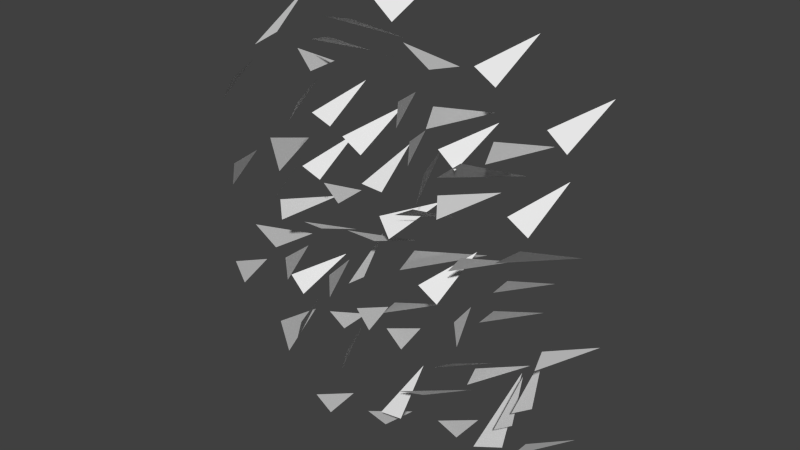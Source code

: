 # Source: 1.blend  (saved by Blender 2.71.0; exported with 4.5.12 LTS)
import bpy
from mathutils import Matrix  # noqa: F401  (used for matrix-valued properties, if any)

bpy.ops.wm.read_factory_settings(use_empty=True)
scene = bpy.context.scene
scene.name = 'Scene'

# ---- collections
col_collection_1 = bpy.data.collections.new('Collection 1'); scene.collection.children.link(col_collection_1)

# ---- world
world_world = bpy.data.worlds.new('World'); scene.world = world_world
world_world.color = (0.05088, 0.05088, 0.05088)
world_world.use_sun_shadow = False
world_world.sun_shadow_jitter_overblur = 0.0
world_world.cycles.sampling_method = 'MANUAL'
world_world.cycles.sample_map_resolution = 256

# ---- meshes
me_plane = bpy.data.meshes.new('Plane')
me_plane.from_pydata([(0.1108, -0.01912, 0.3134), (0.1108, -0.01912, 0.1554), (-0.06541, 0.3574, 0.2344), (0.01396, -0.0157, 0.01647), (0.1443, -0.02362, -0.07252), (-0.002014, 0.3585, -0.1805), (-0.6238, -0.0157, 0.02053), (-0.5715, -0.02362, -0.1284), (-0.7533, 0.3585, -0.1287), (-0.5494, -0.0157, 0.7806), (-0.6967, -0.02362, 0.724), (-0.7024, 0.3585, 0.9057), (0.4285, -0.0157, 0.7806), (0.2812, -0.02362, 0.724), (0.2756, 0.3585, 0.9057), (0.9404, -0.0157, 0.7009), (0.8584, -0.02362, 0.8357), (1.036, 0.3585, 0.8738), (1.037, -0.0157, -0.001829), (0.9582, -0.02362, -0.1384), (0.8396, 0.3585, -0.0005986), (0.5103, -0.0157, -0.1786), (0.61, -0.02362, -0.3009), (0.4391, 0.3585, -0.3629), (0.2233, -0.0157, -0.4762), (0.323, -0.02362, -0.5986), (0.1521, 0.3585, -0.6605), (0.1437, -0.01371, 0.07803), (0.2383, -0.01371, 0.1306), (0.2497, 0.2441, -0.001104), (0.3536, -0.01137, 0.1189), (0.3635, -0.01679, 0.2265), (0.4768, 0.2448, 0.1749), (0.5635, -0.01137, -0.264), (0.6352, -0.01679, -0.1831), (0.6959, 0.2448, -0.2918), (0.08398, -0.01137, -0.4725), (0.1669, -0.0168, -0.5418), (0.06006, 0.2448, -0.6057), (-0.2416, -0.01137, 0.1126), (-0.1586, -0.01679, 0.04332), (-0.2655, 0.2448, -0.02056), (-0.3643, -0.01137, 0.4454), (-0.4176, -0.01679, 0.3514), (-0.4995, 0.2448, 0.4451), (0.02397, -0.01137, 0.7372), (0.132, -0.01679, 0.7354), (0.08901, 0.2448, 0.6186), (0.3051, -0.01137, 0.4808), (0.3451, -0.01679, 0.5812), (0.4391, 0.2448, 0.4995), (0.5787, -0.01137, 0.4082), (0.6187, -0.01679, 0.5085), (0.7127, 0.2448, 0.4269), (-0.09014, -0.02322, 0.2174), (-0.1579, -0.02322, 0.3101), (-0.02068, 0.2503, 0.3393), (-0.1606, -0.02074, 0.433), (-0.2752, -0.02649, 0.4294), (-0.2357, 0.2511, 0.5554), (0.215, -0.02074, 0.704), (0.1206, -0.02649, 0.7689), (0.227, 0.2511, 0.847), (0.4973, -0.02074, 0.2265), (0.5594, -0.02649, 0.3228), (0.6406, 0.2511, 0.2187), (-0.07614, -0.02074, -0.1927), (-0.01406, -0.02649, -0.0964), (0.06716, 0.2511, -0.2005), (-0.4105, -0.02074, -0.3654), (-0.3046, -0.02649, -0.4093), (-0.3925, 0.2511, -0.5078), (-0.7685, -0.02074, 0.00514), (-0.7807, -0.02649, 0.1191), (-0.6521, 0.2511, 0.08911), (-0.5353, -0.02074, 0.3346), (-0.6462, -0.02649, 0.3637), (-0.5725, 0.2511, 0.4732), (-0.4946, -0.02074, 0.6322), (-0.6055, -0.02649, 0.6612), (-0.5318, 0.2511, 0.7708), (0.2762, -0.02321, 0.03789), (0.3343, -0.02321, -0.06107), (0.1948, 0.2503, -0.07638), (0.3247, -0.02074, -0.1837), (0.439, -0.02649, -0.1916), (0.3871, 0.2511, -0.313), (-0.07629, -0.02074, -0.4156), (0.0112, -0.02649, -0.4897), (-0.1026, 0.2511, -0.5567), (-0.3092, -0.02074, 0.08784), (-0.3806, -0.02649, -0.001787), (-0.451, 0.2511, 0.11), (0.3034, -0.02074, 0.4474), (0.232, -0.02649, 0.3578), (0.1616, 0.2511, 0.4695), (0.6534, -0.02073, 0.5857), (0.5525, -0.02649, 0.6399), (0.6498, 0.2511, 0.7291), (0.9724, -0.02073, 0.181), (0.9731, -0.02649, 0.06641), (0.8482, 0.2511, 0.1091), (0.7073, -0.02074, -0.1234), (0.8147, -0.02649, -0.1634), (0.7305, 0.2511, -0.2651), (0.637, -0.02074, -0.4154), (0.7444, -0.02649, -0.4554), (0.6601, 0.2511, -0.557), (-0.058, -0.0157, 0.9155), (-0.1317, -0.02362, 0.7759), (-0.2555, 0.3585, 0.909), (-0.3341, -0.01137, 0.6166), (-0.2515, -0.01679, 0.6863), (-0.2071, 0.2448, 0.57), (-0.273, -0.02074, 0.2661), (-0.3569, -0.02649, 0.1879), (-0.41, 0.2511, 0.3088), (-0.1684, -0.02074, 0.7173), (-0.2822, -0.02649, 0.704), (-0.2535, 0.2511, 0.8329), (0.06704, -0.02074, 0.5822), (0.0722, -0.02649, 0.4677), (-0.0543, 0.2511, 0.5056), (-0.654, -0.0157, -0.557), (-0.7169, -0.02362, -0.4123), (-0.5356, 0.3585, -0.3988), (-0.5208, -0.01137, -0.5983), (-0.5819, -0.0168, -0.5092), (-0.4618, 0.2448, -0.4765), (-0.3818, -0.02074, -0.6963), (-0.4461, -0.02649, -0.6014), (-0.3185, 0.2511, -0.5675), (0.5132, -0.0157, -0.1142), (0.3597, -0.02362, -0.07752), (0.4579, 0.3585, 0.07549), (0.6262, -0.01137, -0.03257), (0.5182, -0.01679, -0.02787), (0.5643, 0.2448, 0.08775), (0.788, -0.02074, 0.01956), (0.6736, -0.02649, 0.02527), (0.7232, 0.2511, 0.1476), (1.063, -0.0157, 0.4229), (1.082, -0.02362, 0.2662), (0.9042, 0.3585, 0.3058), (0.9479, -0.01137, 0.501), (0.9806, -0.01679, 0.398), (0.8561, 0.2448, 0.4016), (0.8956, -0.02073, 0.5752), (0.8116, -0.02649, 0.4973), (0.7588, 0.2511, 0.6184), (-0.6751, -0.02074, -0.2118), (-0.7105, -0.02649, -0.3208), (-0.8156, 0.2511, -0.2409), (-0.4013, -0.02074, -0.1832), (-0.3365, -0.02649, -0.2778), (-0.4639, 0.2511, -0.3124), (-0.1268, -0.02074, -0.2868), (-0.2394, -0.02649, -0.3086), (-0.2204, 0.2511, -0.1779), (0.1053, -0.02074, -0.247), (0.1962, -0.02649, -0.3167), (0.08588, 0.2511, -0.3892), (0.9575, -0.02074, -0.4493), (1.02, -0.02649, -0.3533), (1.101, 0.2511, -0.4578), (0.3894, -0.02074, -0.6287), (0.452, -0.02649, -0.5327), (0.5327, 0.2511, -0.6372), (0.6534, -0.02073, 1.013), (0.5525, -0.02649, 1.067), (0.6498, 0.2511, 1.156), (-0.3149, -0.02074, 1.076), (-0.412, -0.02649, 1.015), (-0.4414, 0.2511, 1.144), (-0.8819, -0.02074, 0.5474), (-0.9396, -0.02649, 0.4484), (-1.025, 0.2511, 0.5488), (-0.9472, -0.02074, -0.2434), (-0.8856, -0.02649, -0.3401), (-1.014, 0.2511, -0.3704), (-0.1937, -0.02074, -0.6964), (-0.08372, -0.02649, -0.7285), (-0.1605, 0.2511, -0.836), (0.7773, -0.02074, -0.7732), (0.8523, -0.02649, -0.6866), (0.918, 0.2511, -0.8011), (1.11, -0.02073, 0.05112), (1.185, -0.02649, 0.1377), (1.251, 0.2511, 0.02321), (0.2309, -0.02073, 1.034), (0.1171, -0.02649, 1.048), (0.175, 0.2511, 1.167), (-0.8205, -0.02074, 0.2057), (-0.8401, -0.02649, 0.0928), (-0.9555, 0.2511, 0.157), (-0.6601, -0.02074, -0.6159), (-0.5659, -0.02649, -0.6812), (-0.6727, 0.2511, -0.7588)], [], [(0, 1, 2), (3, 4, 5), (6, 7, 8), (9, 10, 11), (12, 13, 14), (15, 16, 17), (18, 19, 20), (21, 22, 23), (24, 25, 26), (27, 28, 29), (30, 31, 32), (33, 34, 35), (36, 37, 38), (39, 40, 41), (42, 43, 44), (45, 46, 47), (48, 49, 50), (51, 52, 53), (54, 55, 56), (57, 58, 59), (60, 61, 62), (63, 64, 65), (66, 67, 68), (69, 70, 71), (72, 73, 74), (75, 76, 77), (78, 79, 80), (81, 82, 83), (84, 85, 86), (87, 88, 89), (90, 91, 92), (93, 94, 95), (96, 97, 98), (99, 100, 101), (102, 103, 104), (105, 106, 107), (108, 109, 110), (111, 112, 113), (114, 115, 116), (117, 118, 119), (120, 121, 122), (123, 124, 125), (126, 127, 128), (129, 130, 131), (132, 133, 134), (135, 136, 137), (138, 139, 140), (141, 142, 143), (144, 145, 146), (147, 148, 149), (150, 151, 152), (153, 154, 155), (156, 157, 158), (159, 160, 161), (162, 163, 164), (165, 166, 167), (168, 169, 170), (171, 172, 173), (174, 175, 176), (177, 178, 179), (180, 181, 182), (183, 184, 185), (186, 187, 188), (189, 190, 191), (192, 193, 194), (195, 196, 197)])
_uv = me_plane.uv_layers.new(name='UVMap')
_uv.uv.foreach_set('vector', [0.3237, 0.003541, 0.7044, 0.003541, 0.5141, 0.9913, 0.3237, 0.003541, 0.7044, 0.003541, 0.5141, 0.9913, 0.3237, 0.003541, 0.7044, 0.003541, 0.5141, 0.9913, 0.3237, 0.003541, 0.7044, 0.003541, 0.5141, 0.9913, 0.3237, 0.003541, 0.7044, 0.003541, 0.5141, 0.9913, 0.3237, 0.003541, 0.7044, 0.003541, 0.5141, 0.9913, 0.3237, 0.003541, 0.7044, 0.003541, 0.5141, 0.9913, 0.3237, 0.003541, 0.7044, 0.003541, 0.5141, 0.9913, 0.3237, 0.003541, 0.7044, 0.003541, 0.5141, 0.9913, 0.3237, 0.003541, 0.7044, 0.003541, 0.5141, 0.9913, 0.3237, 0.003541, 0.7044, 0.003541, 0.5141, 0.9913, 0.3237, 0.003541, 0.7044, 0.003541, 0.5141, 0.9913, 0.3237, 0.003541, 0.7044, 0.003541, 0.5141, 0.9913, 0.3237, 0.003541, 0.7044, 0.003541, 0.5141, 0.9913, 0.3237, 0.003541, 0.7044, 0.003541, 0.5141, 0.9913, 0.3237, 0.003541, 0.7044, 0.003541, 0.5141, 0.9913, 0.3237, 0.003541, 0.7044, 0.003541, 0.5141, 0.9913, 0.3237, 0.003541, 0.7044, 0.003541, 0.5141, 0.9913, 0.3237, 0.003541, 0.7044, 0.003541, 0.5141, 0.9913, 0.3237, 0.003541, 0.7044, 0.003541, 0.5141, 0.9913, 0.3237, 0.003541, 0.7044, 0.003541, 0.5141, 0.9913, 0.3237, 0.003541, 0.7044, 0.003541, 0.5141, 0.9913, 0.3237, 0.003541, 0.7044, 0.003541, 0.5141, 0.9913, 0.3237, 0.003541, 0.7044, 0.003541, 0.5141, 0.9913, 0.3237, 0.003541, 0.7044, 0.003541, 0.5141, 0.9913, 0.3237, 0.003541, 0.7044, 0.003541, 0.5141, 0.9913, 0.3237, 0.003541, 0.7044, 0.003541, 0.5141, 0.9913, 0.3237, 0.003541, 0.7044, 0.003541, 0.5141, 0.9913, 0.3237, 0.003541, 0.7044, 0.003541, 0.5141, 0.9913, 0.3237, 0.003541, 0.7044, 0.003541, 0.5141, 0.9913, 0.3237, 0.003541, 0.7044, 0.003541, 0.5141, 0.9913, 0.3237, 0.003541, 0.7044, 0.003541, 0.5141, 0.9913, 0.3237, 0.003541, 0.7044, 0.003541, 0.5141, 0.9913, 0.3237, 0.003541, 0.7044, 0.003541, 0.5141, 0.9913, 0.3237, 0.003541, 0.7044, 0.003541, 0.5141, 0.9913, 0.3237, 0.003541, 0.7044, 0.003541, 0.5141, 0.9913, 0.3237, 0.003541, 0.7044, 0.003541, 0.5141, 0.9913, 0.3237, 0.003541, 0.7044, 0.003541, 0.5141, 0.9913, 0.3237, 0.003541, 0.7044, 0.003541, 0.5141, 0.9913, 0.3237, 0.003541, 0.7044, 0.003541, 0.5141, 0.9913, 0.3237, 0.003541, 0.7044, 0.003541, 0.5141, 0.9913, 0.3237, 0.003541, 0.7044, 0.003541, 0.5141, 0.9913, 0.3237, 0.003541, 0.7044, 0.003541, 0.5141, 0.9913, 0.3237, 0.003541, 0.7044, 0.003541, 0.5141, 0.9913, 0.3237, 0.003541, 0.7044, 0.003541, 0.5141, 0.9913, 0.3237, 0.003541, 0.7044, 0.003541, 0.5141, 0.9913, 0.3237, 0.003541, 0.7044, 0.003541, 0.5141, 0.9913, 0.3237, 0.003541, 0.7044, 0.003541, 0.5141, 0.9913, 0.3237, 0.003541, 0.7044, 0.003541, 0.5141, 0.9913, 0.3237, 0.003541, 0.7044, 0.003541, 0.5141, 0.9913, 0.3237, 0.003541, 0.7044, 0.003541, 0.5141, 0.9913, 0.3237, 0.003541, 0.7044, 0.003541, 0.5141, 0.9913, 0.3237, 0.003541, 0.7044, 0.003541, 0.5141, 0.9913, 0.3237, 0.003541, 0.7044, 0.003541, 0.5141, 0.9913, 0.3237, 0.003541, 0.7044, 0.003541, 0.5141, 0.9913, 0.3237, 0.003541, 0.7044, 0.003541, 0.5141, 0.9913, 0.3237, 0.003541, 0.7044, 0.003541, 0.5141, 0.9913, 0.3237, 0.003541, 0.7044, 0.003541, 0.5141, 0.9913, 0.3237, 0.003541, 0.7044, 0.003541, 0.5141, 0.9913, 0.3237, 0.003541, 0.7044, 0.003541, 0.5141, 0.9913, 0.3237, 0.003541, 0.7044, 0.003541, 0.5141, 0.9913, 0.3237, 0.003541, 0.7044, 0.003541, 0.5141, 0.9913, 0.3237, 0.003541, 0.7044, 0.003541, 0.5141, 0.9913, 0.3237, 0.003541, 0.7044, 0.003541, 0.5141, 0.9913, 0.3237, 0.003541, 0.7044, 0.003541, 0.5141, 0.9913, 0.3237, 0.003541, 0.7044, 0.003541, 0.5141, 0.9913])
me_plane.use_remesh_preserve_volume = False
me_plane.use_remesh_preserve_attributes = False
me_plane.use_mirror_vertex_groups = False
me_plane.update()

# ---- objects
ob_plane = bpy.data.objects.new('Plane', me_plane)

# ---- transforms, parenting, visibility, modifiers, constraints
ob_plane.location = (0.0, 0.0, 0.0)
ob_plane.rotation_euler = (-0.0, -1.571, 0.0)
ob_plane.lineart.crease_threshold = 0.0

# ---- collection membership
col_collection_1.objects.link(ob_plane)

# ---- scene / render settings (as saved in the file)
scene.frame_start = 1; scene.frame_end = 250; scene.frame_set(1)
scene.render.engine = 'BLENDER_EEVEE_NEXT'
scene.render.resolution_percentage = 50
scene.render.dither_intensity = 0.0
scene.cycles.use_denoising = False
scene.cycles.samples = 10
scene.cycles.sampling_pattern = 'TABULATED_SOBOL'
scene.cycles.light_sampling_threshold = 0.0
scene.cycles.use_adaptive_sampling = False
scene.cycles.use_light_tree = False
scene.cycles.blur_glossy = 0.0
scene.cycles.volume_bounces = 1
scene.cycles.pixel_filter_type = 'GAUSSIAN'
scene.cycles.sample_clamp_indirect = 0.0
scene.view_settings.view_transform = 'Standard'
bpy.context.view_layer.update()

# ---- added for rendering (the .blend has no active camera and no usable light): camera, sun
cam_auto = bpy.data.cameras.new('AutoCamera')
cam_auto.lens = 50.0
cam_auto.sensor_width = 36.0
cam_auto.clip_end = 1000.0
ob_auto_camera = bpy.data.objects.new('AutoCamera', cam_auto)
scene.collection.objects.link(ob_auto_camera)
ob_auto_camera.location = (2.66248, -3.22731, 2.37512)
ob_auto_camera.rotation_euler = (1.09748, -7.21219e-08, 0.694738)
scene.camera = ob_auto_camera
light_auto_sun = bpy.data.lights.new('AutoSun', 'SUN')
light_auto_sun.energy = 3.0
light_auto_sun.angle = 0.0523599
ob_auto_sun = bpy.data.objects.new('AutoSun', light_auto_sun)
scene.collection.objects.link(ob_auto_sun)
ob_auto_sun.rotation_euler = (0.872665, 0.174533, 0.523599)
bpy.context.view_layer.update()
